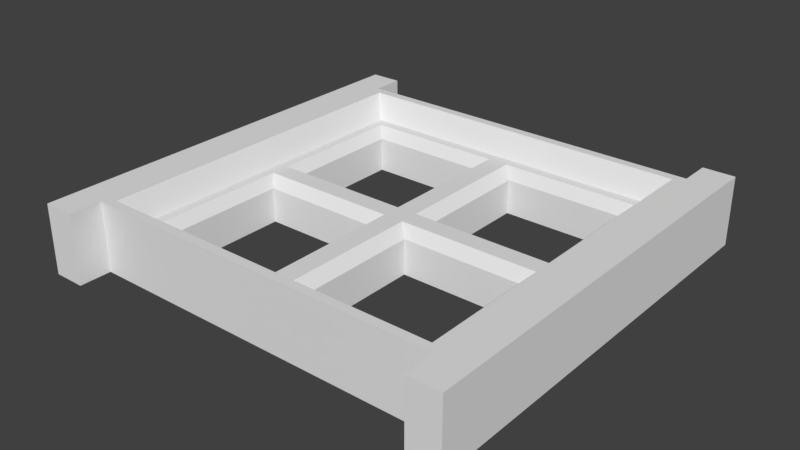 # Source: window.blend  (saved by Blender 2.81.16; exported with 4.5.12 LTS)
import bpy
from mathutils import Matrix  # noqa: F401  (used for matrix-valued properties, if any)

bpy.ops.wm.read_factory_settings(use_empty=True)
scene = bpy.context.scene
scene.name = 'Scene'

# ---- collections
col_collection_1 = bpy.data.collections.new('Collection 1'); scene.collection.children.link(col_collection_1)

# ---- world
world_world = bpy.data.worlds.new('World'); scene.world = world_world
world_world.color = (0.05088, 0.05088, 0.05088)
world_world.use_sun_shadow = False
world_world.sun_shadow_jitter_overblur = 0.0
world_world.cycles.sampling_method = 'MANUAL'

# ---- meshes
me_plane = bpy.data.meshes.new('Plane')
me_plane.from_pydata([(-1.141, -1.141, 0.0), (-1.0, -1.0, 0.2843), (-0.8808, -0.8704, -1.49e-08), (-0.1308, -0.8704, -1.49e-08), (-0.8808, -0.1204, -1.49e-08), (-0.1308, -0.1204, -1.49e-08), (-1.083, -1.084, 0.434), (-1.141, -1.141, 0.434), (-1.341, -1.341, 0.434), (-1.341, -1.341, 0.0), (-1.141, -1.341, 0.434), (-1.141, -1.341, 0.0), (-0.8808, -0.8704, 0.2209), (-0.9415, -0.9363, 0.2843), (-0.06426, -0.9363, 0.2843), (-0.1308, -0.8704, 0.2209), (-0.8808, -0.1204, 0.2209), (-0.9415, -0.05912, 0.2843), (-0.06426, -0.05912, 0.2843), (-0.1308, -0.1204, 0.2209), (-1.141, 1.141, 0.0), (-1.0, 1.0, 0.2843), (-1.0, 0.0, 0.2843), (-0.8808, 0.8704, -1.49e-08), (-0.1308, 0.8704, -1.49e-08), (-0.8808, 0.1204, -1.49e-08), (-0.1308, 0.1204, -1.49e-08), (-1.083, 0.0, 0.434), (-1.083, 1.084, 0.434), (-1.141, 1.141, 0.434), (-1.141, 0.0, 0.434), (-1.341, 0.0, 0.0), (-1.341, 0.0, 0.434), (-1.141, 1.341, 0.434), (-1.141, 1.341, 0.0), (-1.341, 1.341, 0.0), (-1.341, 1.341, 0.434), (-0.8808, 0.8704, 0.2209), (-0.9415, 0.9363, 0.2843), (-0.06426, 0.9363, 0.2843), (-0.1308, 0.8704, 0.2209), (-0.8808, 0.1204, 0.2209), (-0.9415, 0.05912, 0.2843), (-0.06426, 0.05912, 0.2843), (-0.1308, 0.1204, 0.2209), (1.141, -1.141, 0.0), (1.0, -1.0, 0.2843), (0.0, -1.0, 0.2843), (0.8808, -0.8704, -1.49e-08), (0.1308, -0.8704, -1.49e-08), (0.8808, -0.1204, -1.49e-08), (0.1308, -0.1204, -1.49e-08), (0.0, -1.141, 0.0), (1.141, -1.141, 0.434), (0.0, -1.141, 0.434), (1.083, -1.084, 0.434), (0.0, -1.084, 0.434), (1.141, -1.341, 0.434), (1.141, -1.341, 0.0), (1.341, -1.341, 0.0), (1.341, -1.341, 0.434), (0.8808, -0.8704, 0.2209), (0.9415, -0.9363, 0.2843), (0.06426, -0.9363, 0.2843), (0.1308, -0.8704, 0.2209), (0.8808, -0.1204, 0.2209), (0.9415, -0.05912, 0.2843), (0.06426, -0.05912, 0.2843), (0.1308, -0.1204, 0.2209), (0.0, 0.0, 0.0), (1.0, 1.0, 0.2843), (1.0, 0.0, 0.2843), (0.0, 1.0, 0.2843), (0.0, 0.0, 0.2843), (0.8808, 0.8704, -1.49e-08), (0.1308, 0.8704, -1.49e-08), (0.8808, 0.1204, -1.49e-08), (0.1308, 0.1204, -1.49e-08), (1.141, 1.141, 0.0), (0.0, 1.141, 0.0), (0.0, 1.141, 0.434), (1.083, 0.0, 0.434), (1.083, 1.084, 0.434), (0.0, 1.084, 0.434), (1.141, 1.141, 0.434), (1.141, 0.0, 0.434), (1.341, 0.0, 0.0), (1.341, 1.341, 0.0), (1.341, 0.0, 0.434), (1.141, 1.341, 0.434), (1.141, 1.341, 0.0), (1.341, 1.341, 0.434), (0.8808, 0.8704, 0.2209), (0.9415, 0.9363, 0.2843), (0.06426, 0.9363, 0.2843), (0.1308, 0.8704, 0.2209), (0.8808, 0.1204, 0.2209), (0.9415, 0.05912, 0.2843), (0.06426, 0.05912, 0.2843), (0.1308, 0.1204, 0.2209)], [], [(0, 2, 3, 52), (2, 4, 16, 12), (47, 1, 6, 56), (1, 47, 14, 13), (52, 3, 5, 69), (14, 47, 73, 18), (13, 17, 22, 1), (22, 17, 18, 73), (2, 0, 31, 4), (69, 5, 4, 31), (5, 19, 16, 4), (15, 19, 5, 3), (0, 52, 54, 7), (7, 30, 32, 8), (56, 6, 7, 54), (6, 27, 30, 7), (1, 22, 27, 6), (31, 9, 8, 32), (11, 10, 8, 9), (0, 7, 10, 11), (7, 8, 10), (17, 13, 12, 16), (18, 17, 16, 19), (3, 2, 12, 15), (20, 79, 24, 23), (23, 37, 41, 25), (72, 83, 28, 21), (21, 38, 39, 72), (79, 69, 26, 24), (39, 43, 73, 72), (38, 21, 22, 42), (22, 73, 43, 42), (23, 25, 31, 20), (69, 31, 25, 26), (26, 25, 41, 44), (40, 24, 26, 44), (20, 29, 80, 79), (29, 36, 32, 30), (83, 80, 29, 28), (28, 29, 30, 27), (21, 28, 27, 22), (31, 32, 36, 35), (78, 90, 87, 86), (34, 35, 36, 33), (20, 34, 33, 29), (29, 33, 36), (42, 41, 37, 38), (42, 43, 44, 41), (24, 40, 37, 23), (45, 52, 49, 48), (48, 61, 65, 50), (47, 56, 55, 46), (46, 62, 63, 47), (52, 69, 51, 49), (63, 67, 73, 47), (62, 46, 71, 66), (71, 73, 67, 66), (48, 50, 86, 45), (69, 86, 50, 51), (51, 50, 65, 68), (64, 49, 51, 68), (45, 53, 54, 52), (53, 60, 88, 85), (56, 54, 53, 55), (55, 53, 85, 81), (46, 55, 81, 71), (86, 88, 60, 59), (58, 59, 60, 57), (45, 58, 57, 53), (53, 57, 60), (66, 65, 61, 62), (66, 67, 68, 65), (49, 64, 61, 48), (78, 74, 75, 79), (74, 76, 96, 92), (72, 70, 82, 83), (70, 72, 94, 93), (79, 75, 77, 69), (94, 72, 73, 98), (93, 97, 71, 70), (71, 97, 98, 73), (74, 78, 86, 76), (69, 77, 76, 86), (77, 99, 96, 76), (95, 99, 77, 75), (78, 79, 80, 84), (84, 85, 88, 91), (83, 82, 84, 80), (82, 81, 85, 84), (70, 71, 81, 82), (86, 87, 91, 88), (59, 58, 45, 86), (90, 89, 91, 87), (78, 84, 89, 90), (84, 91, 89), (97, 93, 92, 96), (98, 97, 96, 99), (75, 74, 92, 95), (38, 37, 40, 39), (39, 40, 44, 43), (95, 94, 98, 99), (92, 93, 94, 95), (62, 61, 64, 63), (63, 64, 68, 67), (12, 13, 14, 15), (15, 14, 18, 19), (0, 11, 9, 31), (35, 34, 20, 31)])
me_plane.use_remesh_preserve_volume = False
me_plane.use_remesh_preserve_attributes = False
me_plane.use_mirror_vertex_groups = False
me_plane.update()

# ---- objects
ob_plane = bpy.data.objects.new('Plane', me_plane)

# ---- transforms, parenting, visibility, modifiers, constraints
ob_plane.location = (0.0, 0.0, 0.0)
ob_plane.lineart.crease_threshold = 0.0

# ---- collection membership
col_collection_1.objects.link(ob_plane)

# ---- scene / render settings (as saved in the file)
scene.frame_start = 1; scene.frame_end = 250; scene.frame_set(1)
scene.render.engine = 'BLENDER_EEVEE_NEXT'
scene.render.resolution_percentage = 50
scene.render.dither_intensity = 0.0
scene.cycles.use_denoising = False
scene.cycles.samples = 128
scene.cycles.sampling_pattern = 'TABULATED_SOBOL'
scene.cycles.use_adaptive_sampling = False
scene.cycles.use_light_tree = False
scene.cycles.blur_glossy = 0.0
scene.cycles.sample_clamp_indirect = 0.0
scene.view_settings.view_transform = 'Standard'
bpy.context.view_layer.update()

# ---- added for rendering (the .blend has no active camera and no usable light): camera, sun
cam_auto = bpy.data.cameras.new('AutoCamera')
cam_auto.lens = 50.0
cam_auto.sensor_width = 36.0
cam_auto.clip_end = 1000.0
ob_auto_camera = bpy.data.objects.new('AutoCamera', cam_auto)
scene.collection.objects.link(ob_auto_camera)
ob_auto_camera.location = (3.5333, -4.23996, 3.04366)
ob_auto_camera.rotation_euler = (1.09748, -7.21219e-08, 0.694738)
scene.camera = ob_auto_camera
light_auto_sun = bpy.data.lights.new('AutoSun', 'SUN')
light_auto_sun.energy = 3.0
light_auto_sun.angle = 0.0523599
ob_auto_sun = bpy.data.objects.new('AutoSun', light_auto_sun)
scene.collection.objects.link(ob_auto_sun)
ob_auto_sun.rotation_euler = (0.872665, 0.174533, 0.523599)
bpy.context.view_layer.update()
